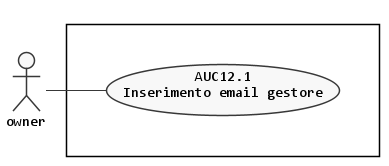

The diagram above was rendered by PlantUML. Its source (embedded in the PNG):
@startuml "aggiunta-gestore"
left to right direction

skinparam {
  linetype polyline
  monochrome true
  shadowing false
  defaultFontName Consolas
  DefaultTextAlignment center
  noteFontName Arial
}

scale max 1024 width


actor :owner: as A

rectangle {
  together {
    usecase (AUC12.1) as "AUC12.1\nInserimento email gestore"
  }
}

:A: -- AUC12.1

@enduml